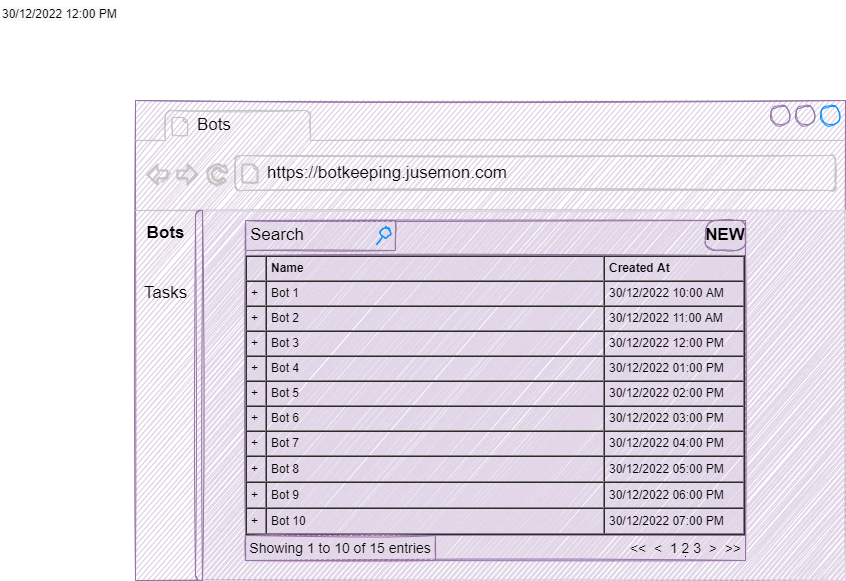

The diagram above was exported from draw.io. Its source (the exported page's mxGraphModel, read from the mxfile embedded in the PNG):
<mxGraphModel dx="1759" dy="914" grid="1" gridSize="10" guides="1" tooltips="1" connect="1" arrows="1" fold="1" page="1" pageScale="1" pageWidth="1000" pageHeight="700" math="0" shadow="0">
  <root>
    <mxCell id="0" />
    <mxCell id="1" parent="0" />
    <mxCell id="46" value="" style="strokeWidth=1;shadow=0;dashed=0;align=center;html=1;shape=mxgraph.mockup.containers.browserWindow;rSize=0;strokeColor=#9673a6;strokeColor2=#008cff;strokeColor3=#c4c4c4;mainText=,;recursiveResize=0;sketch=1;fontSize=17;fillColor=#e1d5e7;fontStyle=0;labelBackgroundColor=none;" parent="1" vertex="1">
      <mxGeometry x="145" y="110" width="710" height="480" as="geometry" />
    </mxCell>
    <mxCell id="47" value="Bots" style="strokeWidth=1;shadow=0;dashed=0;align=center;html=1;shape=mxgraph.mockup.containers.anchor;fontSize=17;align=left;sketch=1;fillColor=#e1d5e7;strokeColor=#9673a6;" parent="46" vertex="1">
      <mxGeometry x="60" y="12" width="110" height="26" as="geometry" />
    </mxCell>
    <mxCell id="48" value="https://botkeeping.jusemon.com" style="strokeWidth=1;shadow=0;dashed=0;align=center;html=1;shape=mxgraph.mockup.containers.anchor;rSize=0;fontSize=17;align=left;sketch=1;fillColor=#e1d5e7;strokeColor=#9673a6;" parent="46" vertex="1">
      <mxGeometry x="130" y="60" width="250" height="26" as="geometry" />
    </mxCell>
    <mxCell id="49" value="" style="strokeWidth=1;shadow=0;dashed=0;align=center;html=1;shape=mxgraph.mockup.containers.marginRect2;rectMarginLeft=67;strokeColor=#e1d5e7;sketch=1;fontSize=17;fillColor=#e1d5e7;fontStyle=0;labelBackgroundColor=none;" parent="46" vertex="1">
      <mxGeometry y="110" width="710" height="370" as="geometry" />
    </mxCell>
    <mxCell id="50" value="Bots" style="strokeColor=#9673a6;fillColor=#e1d5e7;strokeWidth=1;shadow=0;dashed=0;align=center;html=1;shape=mxgraph.mockup.containers.rrect;rSize=0;fontSize=17;sketch=1;fontStyle=1" parent="49" vertex="1">
      <mxGeometry width="60" height="25" relative="1" as="geometry">
        <mxPoint y="10" as="offset" />
      </mxGeometry>
    </mxCell>
    <mxCell id="51" value="" style="strokeWidth=1;shadow=0;dashed=0;align=center;html=1;shape=mxgraph.mockup.containers.rrect;rSize=0;fontSize=17;strokeColor=#9673a6;fillColor=#e1d5e7;sketch=1;" parent="49" vertex="1">
      <mxGeometry width="60" height="25" relative="1" as="geometry">
        <mxPoint y="40" as="offset" />
      </mxGeometry>
    </mxCell>
    <mxCell id="52" value="Tasks" style="strokeColor=#9673a6;fillColor=#e1d5e7;strokeWidth=1;shadow=0;dashed=0;align=center;html=1;shape=mxgraph.mockup.containers.rrect;rSize=0;fontSize=17;sketch=1;" parent="49" vertex="1">
      <mxGeometry width="60" height="25" relative="1" as="geometry">
        <mxPoint y="70" as="offset" />
      </mxGeometry>
    </mxCell>
    <mxCell id="53" value="" style="strokeWidth=1;shadow=0;dashed=0;align=center;html=1;shape=mxgraph.mockup.containers.leftButton;rSize=5;strokeColor=#9673a6;fillColor=#e1d5e7;resizeHeight=1;movable=0;deletable=0;sketch=1;" parent="49" vertex="1">
      <mxGeometry width="7" height="369.99999999999994" relative="1" as="geometry">
        <mxPoint x="60" as="offset" />
      </mxGeometry>
    </mxCell>
    <mxCell id="68" value="" style="group;fillColor=#e1d5e7;strokeColor=#9673a6;sketch=1;" parent="49" vertex="1" connectable="0">
      <mxGeometry x="110" y="10" width="500" height="340" as="geometry" />
    </mxCell>
    <mxCell id="61" value="&lt;table cellpadding=&quot;4&quot; cellspacing=&quot;0&quot; border=&quot;1&quot; style=&quot;font-size: 1em ; width: 100% ; height: 100%&quot;&gt;&lt;tbody&gt;&lt;tr&gt;&lt;td&gt;&lt;br&gt;&lt;/td&gt;&lt;th&gt;Name&lt;span style=&quot;white-space: pre&quot;&gt;&#09;&lt;/span&gt;&lt;span style=&quot;white-space: pre&quot;&gt;&#09;&lt;span style=&quot;white-space: pre&quot;&gt;&#09;&lt;/span&gt;&lt;span style=&quot;white-space: pre&quot;&gt;&#09;&lt;/span&gt;&lt;span style=&quot;white-space: pre&quot;&gt;&#09;&lt;/span&gt;&lt;span style=&quot;white-space: pre&quot;&gt;&#09;&lt;/span&gt;&lt;span style=&quot;white-space: pre&quot;&gt;&#09;&lt;/span&gt;&lt;span style=&quot;white-space: pre&quot;&gt;&#09;&lt;/span&gt;&lt;span style=&quot;white-space: pre&quot;&gt;&#09;&lt;/span&gt;&lt;span style=&quot;white-space: pre&quot;&gt;&#09;&lt;/span&gt;&lt;/span&gt;&lt;/th&gt;&lt;th&gt;Created At&lt;span&gt;&#09;&lt;/span&gt;&lt;span&gt;&#09;&lt;/span&gt;&lt;span&gt;&#09;&lt;/span&gt;&lt;span&gt;&#09;&lt;/span&gt;&lt;span&gt;&#09;&lt;/span&gt;&lt;span&gt;&#09;&lt;/span&gt;&lt;span&gt;&#09;&lt;/span&gt;&lt;span&gt;&#09;&lt;/span&gt;&lt;/th&gt;&lt;/tr&gt;&lt;tr&gt;&lt;td&gt;+&lt;/td&gt;&lt;td&gt;Bot 1&lt;/td&gt;&lt;td&gt;30/12/2022 10:00 AM&lt;/td&gt;&lt;/tr&gt;&lt;tr&gt;&lt;td&gt;+&lt;/td&gt;&lt;td&gt;Bot 2&lt;/td&gt;&lt;td&gt;30/12/2022 11:00 AM&lt;br&gt;&lt;/td&gt;&lt;/tr&gt;&lt;tr&gt;&lt;td&gt;+&lt;/td&gt;&lt;td&gt;Bot 3&lt;/td&gt;&lt;td&gt;30/12/2022 12:00 PM&lt;br&gt;&lt;/td&gt;&lt;/tr&gt;&lt;tr&gt;&lt;td&gt;+&lt;/td&gt;&lt;td&gt;Bot 4&lt;/td&gt;&lt;td&gt;30/12/2022 01:00 PM&lt;/td&gt;&lt;/tr&gt;&lt;tr&gt;&lt;td&gt;+&lt;/td&gt;&lt;td&gt;Bot 5&lt;/td&gt;&lt;td&gt;30/12/2022 02:00 PM&lt;/td&gt;&lt;/tr&gt;&lt;tr&gt;&lt;td&gt;+&lt;/td&gt;&lt;td&gt;Bot 6&lt;/td&gt;&lt;td&gt;30/12/2022 03:00 PM&lt;/td&gt;&lt;/tr&gt;&lt;tr&gt;&lt;td&gt;+&lt;/td&gt;&lt;td&gt;Bot 7&lt;/td&gt;&lt;td&gt;30/12/2022 04:00 PM&lt;/td&gt;&lt;/tr&gt;&lt;tr&gt;&lt;td&gt;+&lt;/td&gt;&lt;td&gt;Bot 8&lt;/td&gt;&lt;td&gt;30/12/2022 05:00 PM&lt;/td&gt;&lt;/tr&gt;&lt;tr&gt;&lt;td&gt;+&lt;/td&gt;&lt;td&gt;Bot 9&lt;/td&gt;&lt;td&gt;30/12/2022 06:00 PM&lt;/td&gt;&lt;/tr&gt;&lt;tr&gt;&lt;td&gt;+&lt;/td&gt;&lt;td&gt;Bot 10&lt;/td&gt;&lt;td&gt;30/12/2022 07:00 PM&lt;br&gt;&lt;/td&gt;&lt;/tr&gt;&lt;/tbody&gt;&lt;/table&gt; " style="verticalAlign=top;align=left;overflow=fill;fontSize=12;fontFamily=Helvetica;html=1;sketch=1;fillColor=#e1d5e7;strokeColor=#9673a6;" parent="68" vertex="1">
      <mxGeometry y="35" width="500" height="280" as="geometry" />
    </mxCell>
    <mxCell id="63" value="&lt;font color=&quot;#000000&quot;&gt;NEW&lt;/font&gt;" style="strokeWidth=1;shadow=0;dashed=0;align=center;html=1;shape=mxgraph.mockup.buttons.button;strokeColor=#9673a6;mainText=;buttonStyle=round;fontSize=17;fontStyle=1;fillColor=#e1d5e7;whiteSpace=wrap;labelBackgroundColor=none;sketch=1;" parent="68" vertex="1">
      <mxGeometry x="460" width="40" height="30" as="geometry" />
    </mxCell>
    <mxCell id="64" value="Search" style="strokeWidth=1;shadow=0;dashed=0;align=center;html=1;shape=mxgraph.mockup.forms.searchBox;strokeColor=#9673a6;mainText=;strokeColor2=#008cff;fontSize=17;align=left;spacingLeft=3;labelBackgroundColor=none;sketch=1;fillColor=#e1d5e7;" parent="68" vertex="1">
      <mxGeometry width="150" height="30" as="geometry" />
    </mxCell>
    <mxCell id="65" value="&lt;font style=&quot;font-size: 14px;&quot;&gt;&amp;lt;&amp;lt;&amp;nbsp; &amp;lt;&amp;nbsp; 1 2 3&amp;nbsp; &amp;gt;&amp;nbsp; &amp;gt;&amp;gt;&lt;/font&gt;" style="strokeWidth=1;shadow=0;dashed=0;align=center;html=1;shape=mxgraph.mockup.navigation.pagination;linkText=;fontSize=14;fontStyle=0;labelBackgroundColor=none;sketch=1;fillColor=#e1d5e7;strokeColor=#9673a6;verticalAlign=middle;" parent="68" vertex="1">
      <mxGeometry x="380" y="315" width="120" height="25" as="geometry" />
    </mxCell>
    <mxCell id="66" value="Showing 1 to 10 of 15 entries" style="text;html=1;strokeColor=#9673a6;fillColor=#e1d5e7;align=center;verticalAlign=middle;whiteSpace=wrap;rounded=0;shadow=0;labelBackgroundColor=none;sketch=1;fillWeight=-1;hachureGap=-1;jiggle=1;fillStyle=auto;sketchStyle=rough;fontSize=14;" parent="68" vertex="1">
      <mxGeometry y="315" width="190" height="25" as="geometry" />
    </mxCell>
    <mxCell id="67" value="&lt;span style=&quot;color: rgb(0, 0, 0); font-family: helvetica; font-size: 12px; font-style: normal; font-weight: 400; letter-spacing: normal; text-align: left; text-indent: 0px; text-transform: none; word-spacing: 0px; background-color: rgb(248, 249, 250); display: inline; float: none;&quot;&gt;30/12/2022 12:00 PM&lt;/span&gt;" style="text;whiteSpace=wrap;html=1;" parent="1" vertex="1">
      <mxGeometry x="10" y="10" width="140" height="30" as="geometry" />
    </mxCell>
  </root>
</mxGraphModel>